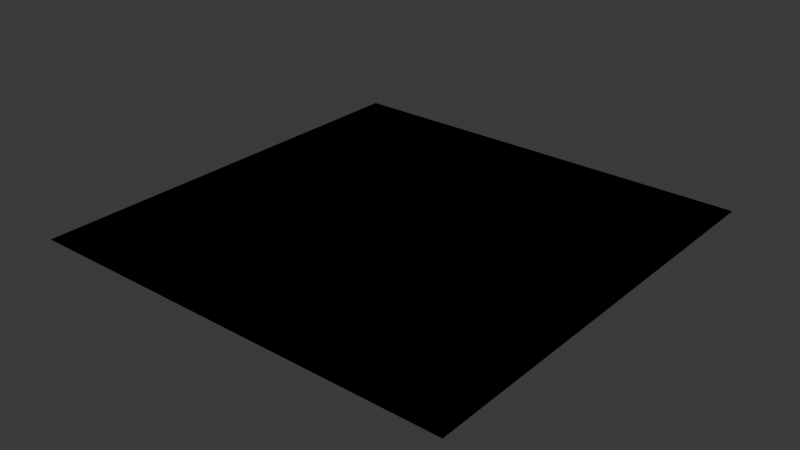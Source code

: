 # Source: shader_resources.blend  (saved by Blender 5.0.119; exported with 4.5.12 LTS)
import bpy
from mathutils import Matrix  # noqa: F401  (used for matrix-valued properties, if any)

bpy.ops.wm.read_factory_settings(use_empty=True)
scene = bpy.context.scene
scene.name = 'Scene'

# ---- collections
col_collection = bpy.data.collections.new('Collection'); scene.collection.children.link(col_collection)

# ---- materials (node trees are filled in below, after node groups)
mat_material = bpy.data.materials.new('Material')
mat_material.use_backface_culling_lightprobe_volume = False

# ---- node groups
ng_cb_material = bpy.data.node_groups.new('cb_material', 'ShaderNodeTree')
_s = ng_cb_material.interface.new_socket(name='Shader', in_out='OUTPUT', socket_type='NodeSocketShader')
ng_cb_material.interface.new_panel('Texture')
_s = ng_cb_material.interface.new_socket(name='Is Fullbright', in_out='INPUT', socket_type='NodeSocketBool')
_s.description = 'Blender preview only. Enable or disable the lightmap in the scene.'
_s = ng_cb_material.interface.new_socket(name='Use Overlay', in_out='INPUT', socket_type='NodeSocketBool')
_s.description = 'Enable or disable the diffuse overlay. Enable for B3D workflows.'
_s = ng_cb_material.interface.new_socket(name='Use Shine', in_out='INPUT', socket_type='NodeSocketBool')
_s.description = 'Enable or disable specular. Enable for B3D workflows.'
_s = ng_cb_material.interface.new_socket(name='Use Specular Mask', in_out='INPUT', socket_type='NodeSocketBool')
_s.description = 'Blender preview only. Enable or disable the specular mask.'
_s = ng_cb_material.interface.new_socket(name='Diffuse Overlay', in_out='INPUT', socket_type='NodeSocketColor')
_s.description = 'Set a color to multiply with the diffuse.'
_s = ng_cb_material.interface.new_socket(name='Light Map', in_out='INPUT', socket_type='NodeSocketColor')
_s.default_value = (1.0, 1.0, 1.0, 1.0)
_s.description = 'Set a lightmap to multiply with the diffuse. Sets the material as lightmap type in Rmesh or B3D exports'
_s = ng_cb_material.interface.new_socket(name='Diffuse Map', in_out='INPUT', socket_type='NodeSocketColor')
_s.default_value = (1.0, 1.0, 1.0, 1.0)
_s.description = 'Set the base image for the surface. If no alpha is set then this marks the material as opaque type in B3D or Rmesh exports'
_s = ng_cb_material.interface.new_socket(name='Diffuse Map Alpha', in_out='INPUT', socket_type='NodeSocketFloat')
_s.default_value = 1.0
_s.min_value = 0.0
_s.max_value = 1.0
_s.description = 'Set the alpha channel for the base surface. Marks the material as transparent type instead of opaque in B3D or Rmesh exports'
_s = ng_cb_material.interface.new_socket(name='Specular Map', in_out='INPUT', socket_type='NodeSocketColor')
_s.description = 'Blender preview only. Color of specular texture and shine value are multiplied to produce the final output'
_s = ng_cb_material.interface.new_socket(name='Normal Map', in_out='INPUT', socket_type='NodeSocketColor')
_s.default_value = (0.5, 0.5, 1.0, 1.0)
_s.description = 'Blender preview only. Rmesh files when loaded by the game will attempt to find a relevant normal by taking the name of the diffuse and adding "bump" at the end'
_s = ng_cb_material.interface.new_socket(name='Normal Strength', in_out='INPUT', socket_type='NodeSocketFloat')
_s.default_value = 1.0
_s.description = 'Blender preview only. Rmesh files when loaded by the game will attempt to find a relevant normal by taking the name of the diffuse and adding "bump" at the end'
_s = ng_cb_material.interface.new_socket(name='Emission Map', in_out='INPUT', socket_type='NodeSocketColor')
_s.description = 'Blender preview only. '
_s = ng_cb_material.interface.new_socket(name='Emission Strength', in_out='INPUT', socket_type='NodeSocketFloat')
_s.description = 'Blender preview only. '
_s = ng_cb_material.interface.new_socket(name='Shine', in_out='INPUT', socket_type='NodeSocketFloat')
_s.min_value = 0.0
_s.max_value = 1.0
_s.description = 'B3D workflow only. Controls object specular. Color of specular mask and shine value are multiplied to produce the final output'
_s = ng_cb_material.interface.new_socket(name='Blend Type', in_out='INPUT', socket_type='NodeSocketInt')
_s.default_value = 1
_s.min_value = 0
_s.max_value = 2
_s.description = 'B3D workflow only. alpha = 0, multiply = 1, add = 2'
_s = ng_cb_material.interface.new_socket(name='Full Bright', in_out='INPUT', socket_type='NodeSocketBool')
_s.description = 'B3D workflow only'
_s = ng_cb_material.interface.new_socket(name='Use Vertex Colors Instead Of Brush Color', in_out='INPUT', socket_type='NodeSocketBool')
_s.description = 'B3D workflow only'
_s = ng_cb_material.interface.new_socket(name='Flat Shaded', in_out='INPUT', socket_type='NodeSocketBool')
_s.description = 'B3D workflow only'
_s = ng_cb_material.interface.new_socket(name='Disable Fog', in_out='INPUT', socket_type='NodeSocketBool')
_s.description = 'B3D workflow only'
_s = ng_cb_material.interface.new_socket(name='Disable Backface Culling', in_out='INPUT', socket_type='NodeSocketBool')
_s.description = 'B3D workflow only'
_s = ng_cb_material.interface.new_socket(name='Use Vertex Color Alpha As Transparency', in_out='INPUT', socket_type='NodeSocketBool')
_s.description = 'B3D workflow only. Enabling this means transparency comes from the alpha color attribute.'
_N = ng_cb_material.nodes; _L = ng_cb_material.links
n0 = _N.new('NodeGroupOutput'); n0.name = 'Group Output'; n0.location = (4900, -200)
n1 = _N.new('NodeGroupInput'); n1.name = 'Group Input'; n1.location = (-4140, -700)
n1.width = 216
n2 = _N.new('NodeGroupOutput'); n2.name = 'Group Output.001'; n2.location = (-2320, -680)
n3 = _N.new('ShaderNodeBsdfPrincipled'); n3.name = 'Principled BSDF'; n3.location = (-2900, -672)
n3.inputs[28].default_value = 1.0
n4 = _N.new('ShaderNodeNormalMap'); n4.name = 'Normal Map'; n4.location = (-3080, -920)
n5 = _N.new('ShaderNodeMix'); n5.name = 'Mix.001'; n5.location = (-3780, -680)
n5.data_type = 'RGBA'
n5.blend_type = 'MULTIPLY'
n6 = _N.new('ShaderNodeMix'); n6.name = 'Mix.002'; n6.location = (-3460, -680)
n6.data_type = 'RGBA'
n6.blend_type = 'MULTIPLY'
n6.inputs[0].default_value = 1.0
n7 = _N.new('ShaderNodeGamma'); n7.name = 'Gamma'; n7.location = (-3300, -680)
n8 = _N.new('ShaderNodeLightPath'); n8.name = 'Light Path'; n8.location = (-2800, -300)
n9 = _N.new('ShaderNodeMixShader'); n9.name = 'Mix Shader.001'; n9.location = (-2480, -680)
n10 = _N.new('ShaderNodeMix'); n10.name = 'Mix.003'; n10.location = (-3140, -680)
n10.data_type = 'RGBA'
n11 = _N.new('ShaderNodeMix'); n11.name = 'Mix.004'; n11.location = (-3620, -680)
n11.data_type = 'RGBA'
n12 = _N.new('ShaderNodeMath'); n12.name = 'Math'; n12.location = (-3580, -1140)
n12.operation = 'MULTIPLY'
n13 = _N.new('ShaderNodeMix'); n13.name = 'Mix'; n13.location = (-3780, -1280)
n14 = _N.new('ShaderNodeMix'); n14.name = 'Mix.005'; n14.location = (-3800, -1040)
n14.inputs[2].default_value = 1.0
n15 = _N.new('ShaderNodeBsdfPrincipled'); n15.name = 'Principled BSDF.001'; n15.location = (-2900, -1240)
_L.new(n4.outputs[0], n3.inputs[5])
_L.new(n1.outputs[10], n4.inputs[0])
_L.new(n1.outputs[9], n4.inputs[1])
_L.new(n6.outputs[2], n7.inputs[0])
_L.new(n1.outputs[5], n6.inputs[7])
_L.new(n1.outputs[7], n3.inputs[4])
_L.new(n9.outputs[0], n2.inputs[0])
_L.new(n8.outputs[0], n9.inputs[0])
_L.new(n7.outputs[0], n10.inputs[6])
_L.new(n11.outputs[2], n6.inputs[6])
_L.new(n11.outputs[2], n10.inputs[7])
_L.new(n1.outputs[1], n11.inputs[0])
_L.new(n1.outputs[6], n5.inputs[6])
_L.new(n1.outputs[4], n5.inputs[7])
_L.new(n1.outputs[1], n5.inputs[0])
_L.new(n1.outputs[0], n10.inputs[0])
_L.new(n10.outputs[2], n3.inputs[0])
_L.new(n1.outputs[3], n14.inputs[0])
_L.new(n1.outputs[2], n13.inputs[0])
_L.new(n13.outputs[0], n12.inputs[1])
_L.new(n14.outputs[0], n12.inputs[0])
_L.new(n12.outputs[0], n3.inputs[13])
_L.new(n1.outputs[13], n13.inputs[3])
_L.new(n1.outputs[8], n14.inputs[3])
_L.new(n1.outputs[11], n3.inputs[27])
_L.new(n10.outputs[2], n15.inputs[0])
_L.new(n4.outputs[0], n15.inputs[5])
_L.new(n12.outputs[0], n15.inputs[13])
_L.new(n1.outputs[11], n15.inputs[27])
_L.new(n1.outputs[12], n15.inputs[28])
_L.new(n3.outputs[0], n9.inputs[2])
_L.new(n15.outputs[0], n9.inputs[1])
_L.new(n1.outputs[7], n15.inputs[4])
_L.new(n1.outputs[6], n11.inputs[6])
_L.new(n5.outputs[2], n11.inputs[7])
n2.is_active_output = True

# ---- material node trees
mat_material.use_nodes = True; mat_material.node_tree.nodes.clear()
_N = mat_material.node_tree.nodes; _L = mat_material.node_tree.links
n0 = _N.new('ShaderNodeOutputMaterial'); n0.name = 'Material Output'; n0.location = (280, 300)
n1 = _N.new('ShaderNodeGroup'); n1.name = 'b3d_material'; n1.location = (-3000, 760)
n1.width = 400
n1.node_tree = ng_cb_material
n1.inputs[0].default_value = False
n1.inputs[1].default_value = False
n1.inputs[2].default_value = False
n1.inputs[3].default_value = False
n1.inputs[4].default_value = (0.0, 0.0, 0.0, 1.0)
n1.inputs[5].default_value = (1.0, 1.0, 1.0, 1.0)
n1.inputs[6].default_value = (1.0, 1.0, 1.0, 1.0)
n1.inputs[7].default_value = 1.0
n1.inputs[8].default_value = (0.0, 0.0, 0.0, 1.0)
n1.inputs[9].default_value = (0.5, 0.5, 1.0, 1.0)
n1.inputs[10].default_value = 1.0
n1.inputs[11].default_value = (0.0, 0.0, 0.0, 1.0)
n1.inputs[12].default_value = 0.0
n1.inputs[13].default_value = 0.0
n1.inputs[14].default_value = 1
n1.inputs[15].default_value = False
n1.inputs[16].default_value = False
n1.inputs[17].default_value = False
n1.inputs[18].default_value = False
n1.inputs[19].default_value = False
n1.inputs[20].default_value = False
n0.is_active_output = True

# ---- world
world_world = bpy.data.worlds.new('World'); scene.world = world_world
world_world.use_nodes = True; world_world.node_tree.nodes.clear()
_N = world_world.node_tree.nodes; _L = world_world.node_tree.links
n0 = _N.new('ShaderNodeOutputWorld'); n0.name = 'World Output'; n0.location = (300, 300)
n1 = _N.new('ShaderNodeBackground'); n1.name = 'Background'; n1.location = (10, 300)
n1.inputs[0].default_value = (0.05088, 0.05088, 0.05088, 1.0)
_L.new(n1.outputs[0], n0.inputs[0])
n0.is_active_output = True
world_world.color = (0.05088, 0.05088, 0.05088)
world_world.use_sun_shadow = False
world_world.sun_shadow_jitter_overblur = 0.0

# ---- meshes
me_plane_001 = bpy.data.meshes.new('Plane.001')
me_plane_001.from_pydata([(-1.0, -1.0, 0.0), (1.0, -1.0, 0.0), (-1.0, 1.0, 0.0), (1.0, 1.0, 0.0)], [], [(0, 1, 3, 2)])
_uv = me_plane_001.uv_layers.new(name='UVMap')
_uv.uv.foreach_set('vector', [0.0, 0.0, 1.0, 0.0, 1.0, 1.0, 0.0, 1.0])
me_plane_001.materials.append(mat_material)
me_plane_001.update()

# ---- objects
ob_plane = bpy.data.objects.new('Plane', me_plane_001)

# ---- transforms, parenting, visibility, modifiers, constraints
ob_plane.location = (0.0, 0.0, 0.0)

# ---- collection membership
col_collection.objects.link(ob_plane)

# ---- scene / render settings (as saved in the file)
scene.frame_start = 1; scene.frame_end = 250; scene.frame_set(50)
scene.render.engine = 'CYCLES'
scene.render.bake_bias = 0.0
scene.render.bake_samples = 0
scene.cycles.sampling_pattern = 'TABULATED_SOBOL'
bpy.context.view_layer.update()

# ---- added for rendering (the .blend has no active camera and no usable light): camera, sun
cam_auto = bpy.data.cameras.new('AutoCamera')
cam_auto.lens = 50.0
cam_auto.sensor_width = 36.0
cam_auto.clip_end = 1000.0
ob_auto_camera = bpy.data.objects.new('AutoCamera', cam_auto)
scene.collection.objects.link(ob_auto_camera)
ob_auto_camera.location = (2.61693, -3.14032, 2.09354)
ob_auto_camera.rotation_euler = (1.09748, -7.21219e-08, 0.694738)
scene.camera = ob_auto_camera
light_auto_sun = bpy.data.lights.new('AutoSun', 'SUN')
light_auto_sun.energy = 3.0
light_auto_sun.angle = 0.0523599
ob_auto_sun = bpy.data.objects.new('AutoSun', light_auto_sun)
scene.collection.objects.link(ob_auto_sun)
ob_auto_sun.rotation_euler = (0.872665, 0.174533, 0.523599)
bpy.context.view_layer.update()
